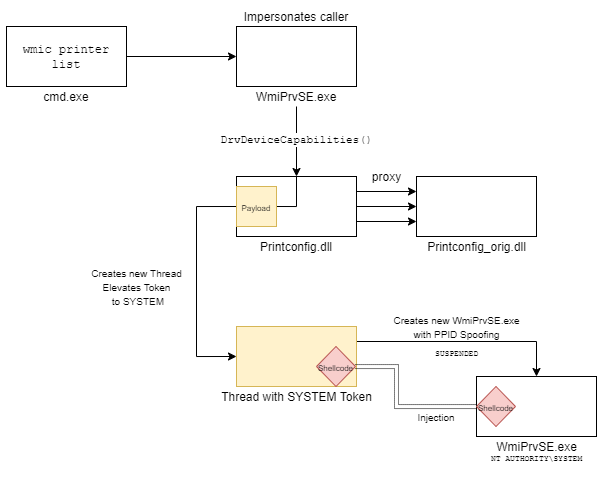

The diagram above was exported from draw.io. Its source (the exported page's mxGraphModel, read from the mxfile embedded in the PNG):
<mxGraphModel dx="1016" dy="567" grid="1" gridSize="10" guides="1" tooltips="1" connect="1" arrows="1" fold="1" page="1" pageScale="1" pageWidth="827" pageHeight="1169" math="0" shadow="0">
  <root>
    <mxCell id="0" />
    <mxCell id="1" parent="0" />
    <mxCell id="pY62247yWmZC33u1R-sP-10" style="edgeStyle=orthogonalEdgeStyle;rounded=0;orthogonalLoop=1;jettySize=auto;html=1;" edge="1" parent="1" source="pY62247yWmZC33u1R-sP-2" target="pY62247yWmZC33u1R-sP-4">
      <mxGeometry relative="1" as="geometry" />
    </mxCell>
    <mxCell id="pY62247yWmZC33u1R-sP-2" value="&lt;font face=&quot;Courier New&quot;&gt;wmic printer list&lt;/font&gt;" style="rounded=0;whiteSpace=wrap;html=1;" vertex="1" parent="1">
      <mxGeometry x="80" y="80" width="120" height="60" as="geometry" />
    </mxCell>
    <mxCell id="pY62247yWmZC33u1R-sP-3" value="cmd.exe" style="text;html=1;strokeColor=none;fillColor=none;align=center;verticalAlign=middle;whiteSpace=wrap;rounded=0;" vertex="1" parent="1">
      <mxGeometry x="120" y="140" width="40" height="20" as="geometry" />
    </mxCell>
    <mxCell id="pY62247yWmZC33u1R-sP-4" value="" style="rounded=0;whiteSpace=wrap;html=1;" vertex="1" parent="1">
      <mxGeometry x="310" y="80" width="120" height="60" as="geometry" />
    </mxCell>
    <mxCell id="pY62247yWmZC33u1R-sP-11" style="edgeStyle=orthogonalEdgeStyle;rounded=0;orthogonalLoop=1;jettySize=auto;html=1;" edge="1" parent="1" source="pY62247yWmZC33u1R-sP-5" target="pY62247yWmZC33u1R-sP-9">
      <mxGeometry relative="1" as="geometry" />
    </mxCell>
    <mxCell id="pY62247yWmZC33u1R-sP-12" value="&lt;font face=&quot;Courier New&quot;&gt;DrvDeviceCapabilities()&lt;/font&gt;" style="edgeLabel;html=1;align=center;verticalAlign=middle;resizable=0;points=[];" vertex="1" connectable="0" parent="pY62247yWmZC33u1R-sP-11">
      <mxGeometry x="-0.2302" y="1" relative="1" as="geometry">
        <mxPoint x="-1" y="6" as="offset" />
      </mxGeometry>
    </mxCell>
    <mxCell id="pY62247yWmZC33u1R-sP-5" value="WmiPrvSE.exe" style="text;html=1;strokeColor=none;fillColor=none;align=center;verticalAlign=middle;whiteSpace=wrap;rounded=0;" vertex="1" parent="1">
      <mxGeometry x="350" y="140" width="40" height="20" as="geometry" />
    </mxCell>
    <mxCell id="pY62247yWmZC33u1R-sP-7" value="Printconfig.dll" style="text;html=1;strokeColor=none;fillColor=none;align=center;verticalAlign=middle;whiteSpace=wrap;rounded=0;" vertex="1" parent="1">
      <mxGeometry x="350" y="290" width="40" height="20" as="geometry" />
    </mxCell>
    <mxCell id="pY62247yWmZC33u1R-sP-8" value="Impersonates caller" style="text;html=1;strokeColor=none;fillColor=none;align=center;verticalAlign=middle;whiteSpace=wrap;rounded=0;" vertex="1" parent="1">
      <mxGeometry x="295" y="60" width="150" height="20" as="geometry" />
    </mxCell>
    <mxCell id="pY62247yWmZC33u1R-sP-14" style="edgeStyle=orthogonalEdgeStyle;rounded=0;orthogonalLoop=1;jettySize=auto;html=1;exitX=1;exitY=0.25;exitDx=0;exitDy=0;entryX=0;entryY=0.25;entryDx=0;entryDy=0;" edge="1" parent="1" source="pY62247yWmZC33u1R-sP-9" target="pY62247yWmZC33u1R-sP-13">
      <mxGeometry relative="1" as="geometry" />
    </mxCell>
    <mxCell id="pY62247yWmZC33u1R-sP-15" style="edgeStyle=orthogonalEdgeStyle;rounded=0;orthogonalLoop=1;jettySize=auto;html=1;exitX=1;exitY=0.5;exitDx=0;exitDy=0;entryX=0;entryY=0.5;entryDx=0;entryDy=0;" edge="1" parent="1" source="pY62247yWmZC33u1R-sP-9" target="pY62247yWmZC33u1R-sP-13">
      <mxGeometry relative="1" as="geometry" />
    </mxCell>
    <mxCell id="pY62247yWmZC33u1R-sP-16" style="edgeStyle=orthogonalEdgeStyle;rounded=0;orthogonalLoop=1;jettySize=auto;html=1;exitX=1;exitY=0.75;exitDx=0;exitDy=0;entryX=0;entryY=0.75;entryDx=0;entryDy=0;" edge="1" parent="1" source="pY62247yWmZC33u1R-sP-9" target="pY62247yWmZC33u1R-sP-13">
      <mxGeometry relative="1" as="geometry" />
    </mxCell>
    <mxCell id="pY62247yWmZC33u1R-sP-9" value="" style="rounded=0;whiteSpace=wrap;html=1;" vertex="1" parent="1">
      <mxGeometry x="310" y="230" width="120" height="60" as="geometry" />
    </mxCell>
    <mxCell id="pY62247yWmZC33u1R-sP-13" value="" style="rounded=0;whiteSpace=wrap;html=1;" vertex="1" parent="1">
      <mxGeometry x="490" y="230" width="120" height="60" as="geometry" />
    </mxCell>
    <mxCell id="pY62247yWmZC33u1R-sP-17" value="proxy" style="text;html=1;align=center;verticalAlign=middle;resizable=0;points=[];autosize=1;" vertex="1" parent="1">
      <mxGeometry x="440" y="220" width="40" height="20" as="geometry" />
    </mxCell>
    <mxCell id="pY62247yWmZC33u1R-sP-18" value="Printconfig_orig.dll" style="text;html=1;align=center;verticalAlign=middle;resizable=0;points=[];autosize=1;" vertex="1" parent="1">
      <mxGeometry x="495" y="290" width="110" height="20" as="geometry" />
    </mxCell>
    <mxCell id="pY62247yWmZC33u1R-sP-21" style="edgeStyle=orthogonalEdgeStyle;rounded=0;orthogonalLoop=1;jettySize=auto;html=1;exitX=1;exitY=0.5;exitDx=0;exitDy=0;entryX=0.5;entryY=0;entryDx=0;entryDy=0;endArrow=none;endFill=0;" edge="1" parent="1" source="pY62247yWmZC33u1R-sP-19" target="pY62247yWmZC33u1R-sP-9">
      <mxGeometry relative="1" as="geometry" />
    </mxCell>
    <mxCell id="pY62247yWmZC33u1R-sP-24" style="edgeStyle=orthogonalEdgeStyle;rounded=0;orthogonalLoop=1;jettySize=auto;html=1;exitX=0;exitY=0.5;exitDx=0;exitDy=0;entryX=0;entryY=0.5;entryDx=0;entryDy=0;endArrow=classic;endFill=1;" edge="1" parent="1" source="pY62247yWmZC33u1R-sP-19" target="pY62247yWmZC33u1R-sP-23">
      <mxGeometry relative="1" as="geometry">
        <Array as="points">
          <mxPoint x="270" y="260" />
          <mxPoint x="270" y="410" />
        </Array>
      </mxGeometry>
    </mxCell>
    <mxCell id="pY62247yWmZC33u1R-sP-19" value="&lt;font style=&quot;font-size: 8px&quot;&gt;Payload&lt;/font&gt;" style="whiteSpace=wrap;html=1;aspect=fixed;shadow=0;fillColor=#fff2cc;strokeColor=#d6b656;" vertex="1" parent="1">
      <mxGeometry x="310" y="240" width="40" height="40" as="geometry" />
    </mxCell>
    <mxCell id="pY62247yWmZC33u1R-sP-29" style="edgeStyle=orthogonalEdgeStyle;rounded=0;orthogonalLoop=1;jettySize=auto;html=1;exitX=1;exitY=0.25;exitDx=0;exitDy=0;entryX=0.5;entryY=0;entryDx=0;entryDy=0;endArrow=classic;endFill=1;" edge="1" parent="1" source="pY62247yWmZC33u1R-sP-23" target="pY62247yWmZC33u1R-sP-28">
      <mxGeometry relative="1" as="geometry" />
    </mxCell>
    <mxCell id="pY62247yWmZC33u1R-sP-23" value="" style="rounded=0;whiteSpace=wrap;html=1;shadow=0;fillColor=#fff2cc;strokeColor=#d6b656;" vertex="1" parent="1">
      <mxGeometry x="310" y="380" width="120" height="60" as="geometry" />
    </mxCell>
    <mxCell id="pY62247yWmZC33u1R-sP-25" value="&lt;font style=&quot;font-size: 10px&quot;&gt;Creates new Thread&lt;br&gt;Elevates Token&lt;br&gt;&amp;nbsp;to SYSTEM&lt;/font&gt;" style="text;html=1;align=center;verticalAlign=middle;resizable=0;points=[];autosize=1;" vertex="1" parent="1">
      <mxGeometry x="155" y="315" width="110" height="50" as="geometry" />
    </mxCell>
    <mxCell id="pY62247yWmZC33u1R-sP-33" style="edgeStyle=orthogonalEdgeStyle;rounded=0;orthogonalLoop=1;jettySize=auto;html=1;endArrow=classic;endFill=1;shape=link;dashed=1;dashPattern=1 1;" edge="1" parent="1" source="pY62247yWmZC33u1R-sP-26" target="pY62247yWmZC33u1R-sP-28">
      <mxGeometry relative="1" as="geometry">
        <Array as="points">
          <mxPoint x="470" y="420" />
          <mxPoint x="470" y="460" />
        </Array>
      </mxGeometry>
    </mxCell>
    <mxCell id="pY62247yWmZC33u1R-sP-26" value="&lt;font style=&quot;font-size: 8px&quot;&gt;Shellcode&lt;/font&gt;" style="rhombus;whiteSpace=wrap;html=1;shadow=0;fillColor=#f8cecc;strokeColor=#b85450;" vertex="1" parent="1">
      <mxGeometry x="390" y="400" width="39" height="40" as="geometry" />
    </mxCell>
    <mxCell id="pY62247yWmZC33u1R-sP-27" value="Thread with SYSTEM Token" style="text;html=1;align=center;verticalAlign=middle;resizable=0;points=[];autosize=1;" vertex="1" parent="1">
      <mxGeometry x="285" y="440" width="170" height="20" as="geometry" />
    </mxCell>
    <mxCell id="pY62247yWmZC33u1R-sP-28" value="" style="rounded=0;whiteSpace=wrap;html=1;shadow=0;" vertex="1" parent="1">
      <mxGeometry x="550" y="430" width="120" height="60" as="geometry" />
    </mxCell>
    <mxCell id="pY62247yWmZC33u1R-sP-30" value="&lt;font style=&quot;font-size: 10px&quot;&gt;Creates new WmiPrvSE.exe&lt;br&gt;with PPID Spoofing&lt;/font&gt;" style="text;html=1;align=center;verticalAlign=middle;resizable=0;points=[];autosize=1;" vertex="1" parent="1">
      <mxGeometry x="460" y="365" width="140" height="30" as="geometry" />
    </mxCell>
    <mxCell id="pY62247yWmZC33u1R-sP-31" value="WmiPrvSE.exe" style="text;html=1;align=center;verticalAlign=middle;resizable=0;points=[];autosize=1;" vertex="1" parent="1">
      <mxGeometry x="560" y="490" width="100" height="20" as="geometry" />
    </mxCell>
    <mxCell id="pY62247yWmZC33u1R-sP-32" value="&lt;font style=&quot;font-size: 8px&quot; face=&quot;Courier New&quot;&gt;SUSPENDED&lt;/font&gt;" style="text;html=1;align=center;verticalAlign=middle;resizable=0;points=[];autosize=1;" vertex="1" parent="1">
      <mxGeometry x="500" y="395" width="60" height="20" as="geometry" />
    </mxCell>
    <mxCell id="pY62247yWmZC33u1R-sP-34" value="&lt;font style=&quot;font-size: 8px&quot;&gt;Shellcode&lt;/font&gt;" style="rhombus;whiteSpace=wrap;html=1;shadow=0;fillColor=#f8cecc;strokeColor=#b85450;" vertex="1" parent="1">
      <mxGeometry x="550" y="440" width="39" height="40" as="geometry" />
    </mxCell>
    <mxCell id="pY62247yWmZC33u1R-sP-35" value="&lt;font style=&quot;font-size: 10px&quot;&gt;Injection&lt;/font&gt;" style="text;html=1;strokeColor=none;align=center;verticalAlign=middle;whiteSpace=wrap;rounded=0;shadow=0;" vertex="1" parent="1">
      <mxGeometry x="490" y="460" width="40" height="20" as="geometry" />
    </mxCell>
    <mxCell id="pY62247yWmZC33u1R-sP-36" value="&lt;font style=&quot;font-size: 8px&quot; face=&quot;Courier New&quot;&gt;NT AUTHORITY\SYSTEM&lt;/font&gt;" style="text;html=1;align=center;verticalAlign=middle;resizable=0;points=[];autosize=1;" vertex="1" parent="1">
      <mxGeometry x="555" y="500" width="110" height="20" as="geometry" />
    </mxCell>
  </root>
</mxGraphModel>